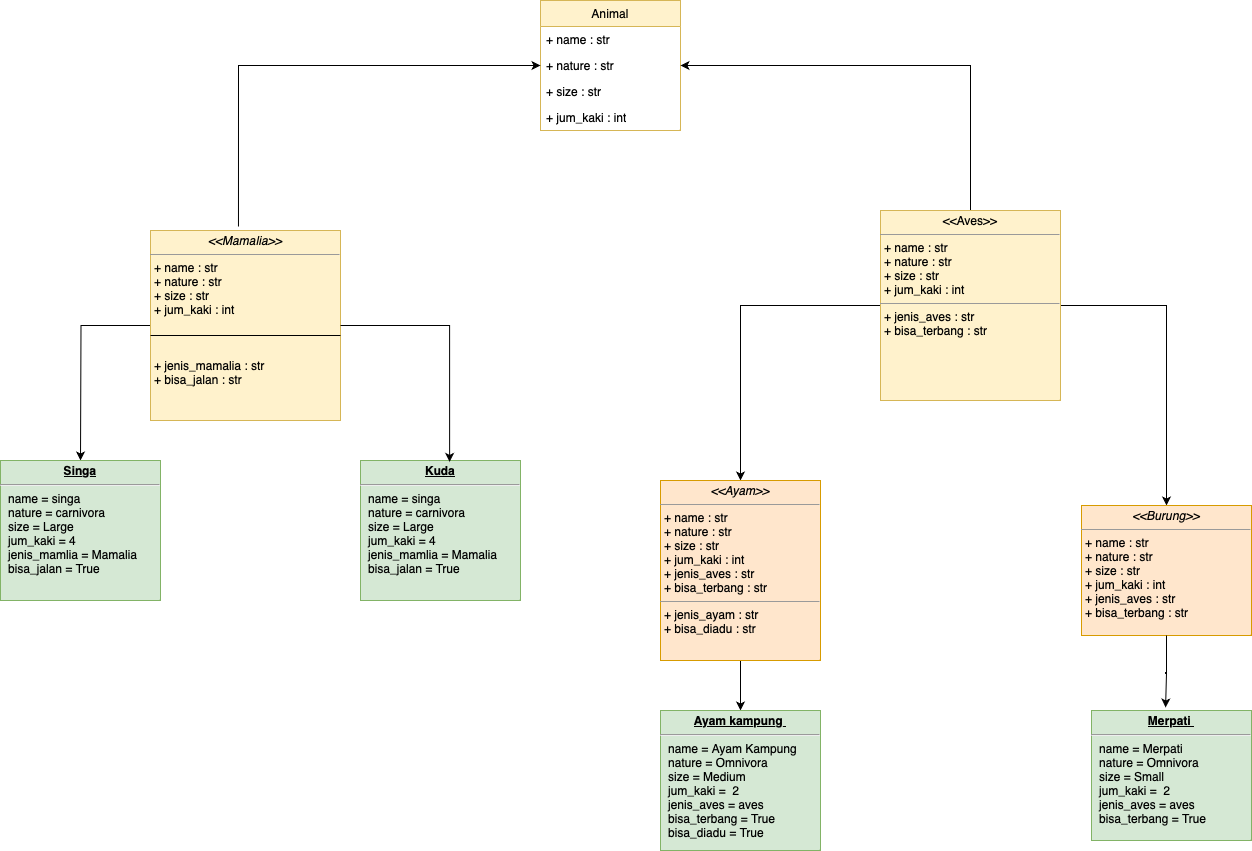

The diagram above was exported from draw.io. Its source (the exported page's mxGraphModel, read from the mxfile embedded in the PNG):
<mxGraphModel dx="2190" dy="791" grid="1" gridSize="10" guides="1" tooltips="1" connect="1" arrows="1" fold="1" page="1" pageScale="1" pageWidth="827" pageHeight="1169" math="0" shadow="0">
  <root>
    <mxCell id="0" />
    <mxCell id="1" parent="0" />
    <mxCell id="Lckydy0x-fCkY5zAxoHS-4" value="Animal" style="swimlane;fontStyle=0;childLayout=stackLayout;horizontal=1;startSize=26;fillColor=#fff2cc;horizontalStack=0;resizeParent=1;resizeParentMax=0;resizeLast=0;collapsible=1;marginBottom=0;whiteSpace=wrap;html=1;strokeColor=#d6b656;" parent="1" vertex="1">
      <mxGeometry x="530" y="60" width="140" height="130" as="geometry" />
    </mxCell>
    <mxCell id="Lckydy0x-fCkY5zAxoHS-5" value="+ name : str" style="text;strokeColor=none;fillColor=none;align=left;verticalAlign=top;spacingLeft=4;spacingRight=4;overflow=hidden;rotatable=0;points=[[0,0.5],[1,0.5]];portConstraint=eastwest;whiteSpace=wrap;html=1;" parent="Lckydy0x-fCkY5zAxoHS-4" vertex="1">
      <mxGeometry y="26" width="140" height="26" as="geometry" />
    </mxCell>
    <mxCell id="Lckydy0x-fCkY5zAxoHS-6" value="+ nature : str" style="text;strokeColor=none;fillColor=none;align=left;verticalAlign=top;spacingLeft=4;spacingRight=4;overflow=hidden;rotatable=0;points=[[0,0.5],[1,0.5]];portConstraint=eastwest;whiteSpace=wrap;html=1;" parent="Lckydy0x-fCkY5zAxoHS-4" vertex="1">
      <mxGeometry y="52" width="140" height="26" as="geometry" />
    </mxCell>
    <mxCell id="Lckydy0x-fCkY5zAxoHS-10" value="+ size : str" style="text;strokeColor=none;fillColor=none;align=left;verticalAlign=top;spacingLeft=4;spacingRight=4;overflow=hidden;rotatable=0;points=[[0,0.5],[1,0.5]];portConstraint=eastwest;whiteSpace=wrap;html=1;" parent="Lckydy0x-fCkY5zAxoHS-4" vertex="1">
      <mxGeometry y="78" width="140" height="26" as="geometry" />
    </mxCell>
    <mxCell id="Lckydy0x-fCkY5zAxoHS-11" value="+ jum_kaki : int" style="text;strokeColor=none;fillColor=none;align=left;verticalAlign=top;spacingLeft=4;spacingRight=4;overflow=hidden;rotatable=0;points=[[0,0.5],[1,0.5]];portConstraint=eastwest;whiteSpace=wrap;html=1;" parent="Lckydy0x-fCkY5zAxoHS-4" vertex="1">
      <mxGeometry y="104" width="140" height="26" as="geometry" />
    </mxCell>
    <mxCell id="Lckydy0x-fCkY5zAxoHS-18" style="edgeStyle=orthogonalEdgeStyle;rounded=0;orthogonalLoop=1;jettySize=auto;html=1;exitX=0.463;exitY=-0.021;exitDx=0;exitDy=0;entryX=0;entryY=0.5;entryDx=0;entryDy=0;exitPerimeter=0;" parent="1" target="Lckydy0x-fCkY5zAxoHS-6" edge="1" source="Lckydy0x-fCkY5zAxoHS-20">
      <mxGeometry relative="1" as="geometry">
        <mxPoint x="130" y="280" as="sourcePoint" />
      </mxGeometry>
    </mxCell>
    <mxCell id="QatmZyJkstdB8O7vBAyU-17" style="edgeStyle=orthogonalEdgeStyle;rounded=0;orthogonalLoop=1;jettySize=auto;html=1;" edge="1" parent="1" source="Lckydy0x-fCkY5zAxoHS-20">
      <mxGeometry relative="1" as="geometry">
        <mxPoint x="70" y="520" as="targetPoint" />
      </mxGeometry>
    </mxCell>
    <mxCell id="Lckydy0x-fCkY5zAxoHS-20" value="&lt;p style=&quot;margin:0px;margin-top:4px;text-align:center;&quot;&gt;&lt;i&gt;&amp;lt;&amp;lt;Mamalia&amp;gt;&amp;gt;&lt;/i&gt;&lt;/p&gt;&lt;hr size=&quot;1&quot;&gt;&lt;p style=&quot;margin:0px;margin-left:4px;&quot;&gt;+ name : str&lt;br&gt;+ nature : str&lt;/p&gt;&lt;p style=&quot;margin:0px;margin-left:4px;&quot;&gt;+ size : str&lt;/p&gt;&lt;p style=&quot;margin:0px;margin-left:4px;&quot;&gt;+ jum_kaki : int&lt;/p&gt;&lt;p style=&quot;margin:0px;margin-left:4px;&quot;&gt;&lt;br&gt;&lt;/p&gt;&lt;p style=&quot;margin:0px;margin-left:4px;&quot;&gt;&lt;br&gt;&lt;/p&gt;&lt;p style=&quot;margin:0px;margin-left:4px;&quot;&gt;&lt;br&gt;&lt;/p&gt;&lt;p style=&quot;margin:0px;margin-left:4px;&quot;&gt;+ jenis_mamalia : str&lt;br&gt;+ bisa_jalan : str&lt;/p&gt;" style="verticalAlign=top;align=left;overflow=fill;fontSize=12;fontFamily=Helvetica;html=1;whiteSpace=wrap;fillColor=#fff2cc;strokeColor=#d6b656;" parent="1" vertex="1">
      <mxGeometry x="140" y="290" width="190" height="190" as="geometry" />
    </mxCell>
    <mxCell id="Lckydy0x-fCkY5zAxoHS-26" value="" style="line;strokeWidth=1;html=1;perimeter=backbonePerimeter;points=[];outlineConnect=0;" parent="1" vertex="1">
      <mxGeometry x="140" y="390" width="190" height="10" as="geometry" />
    </mxCell>
    <mxCell id="QatmZyJkstdB8O7vBAyU-2" style="edgeStyle=orthogonalEdgeStyle;rounded=0;orthogonalLoop=1;jettySize=auto;html=1;exitX=0.5;exitY=0;exitDx=0;exitDy=0;entryX=1;entryY=0.5;entryDx=0;entryDy=0;" edge="1" parent="1" source="Lckydy0x-fCkY5zAxoHS-27" target="Lckydy0x-fCkY5zAxoHS-6">
      <mxGeometry relative="1" as="geometry" />
    </mxCell>
    <mxCell id="QatmZyJkstdB8O7vBAyU-5" style="edgeStyle=orthogonalEdgeStyle;rounded=0;orthogonalLoop=1;jettySize=auto;html=1;exitX=0;exitY=0.5;exitDx=0;exitDy=0;entryX=0.5;entryY=0;entryDx=0;entryDy=0;" edge="1" parent="1" source="Lckydy0x-fCkY5zAxoHS-27" target="QatmZyJkstdB8O7vBAyU-3">
      <mxGeometry relative="1" as="geometry" />
    </mxCell>
    <mxCell id="QatmZyJkstdB8O7vBAyU-8" style="edgeStyle=orthogonalEdgeStyle;rounded=0;orthogonalLoop=1;jettySize=auto;html=1;exitX=1;exitY=0.5;exitDx=0;exitDy=0;entryX=0.5;entryY=0;entryDx=0;entryDy=0;" edge="1" parent="1" source="Lckydy0x-fCkY5zAxoHS-27" target="QatmZyJkstdB8O7vBAyU-4">
      <mxGeometry relative="1" as="geometry" />
    </mxCell>
    <mxCell id="Lckydy0x-fCkY5zAxoHS-27" value="&lt;p style=&quot;margin:0px;margin-top:4px;text-align:center;&quot;&gt;&amp;lt;&amp;lt;Aves&amp;gt;&amp;gt;&lt;/p&gt;&lt;hr size=&quot;1&quot;&gt;&lt;p style=&quot;margin:0px;margin-left:4px;&quot;&gt;+ name : str&lt;br&gt;+ nature : str&lt;/p&gt;&lt;p style=&quot;margin:0px;margin-left:4px;&quot;&gt;+ size : str&lt;/p&gt;&lt;p style=&quot;margin:0px;margin-left:4px;&quot;&gt;+ jum_kaki : int&lt;/p&gt;&lt;hr size=&quot;1&quot;&gt;&lt;p style=&quot;margin:0px;margin-left:4px;&quot;&gt;+ jenis_aves : str&lt;br&gt;+ bisa_terbang : str&lt;/p&gt;" style="verticalAlign=top;align=left;overflow=fill;fontSize=12;fontFamily=Helvetica;html=1;whiteSpace=wrap;fillColor=#fff2cc;strokeColor=#d6b656;" parent="1" vertex="1">
      <mxGeometry x="870" y="270" width="180" height="190" as="geometry" />
    </mxCell>
    <mxCell id="QatmZyJkstdB8O7vBAyU-24" style="edgeStyle=orthogonalEdgeStyle;rounded=0;orthogonalLoop=1;jettySize=auto;html=1;exitX=0.5;exitY=1;exitDx=0;exitDy=0;entryX=0.5;entryY=0;entryDx=0;entryDy=0;" edge="1" parent="1" source="QatmZyJkstdB8O7vBAyU-3" target="QatmZyJkstdB8O7vBAyU-22">
      <mxGeometry relative="1" as="geometry" />
    </mxCell>
    <mxCell id="QatmZyJkstdB8O7vBAyU-3" value="&lt;p style=&quot;margin:0px;margin-top:4px;text-align:center;&quot;&gt;&lt;i&gt;&amp;lt;&amp;lt;Ayam&amp;gt;&amp;gt;&lt;/i&gt;&lt;/p&gt;&lt;hr size=&quot;1&quot;&gt;&lt;p style=&quot;margin:0px;margin-left:4px;&quot;&gt;+ name : str&lt;/p&gt;&lt;p style=&quot;border-color: var(--border-color); margin: 0px 0px 0px 4px;&quot;&gt;+ nature : str&lt;/p&gt;&lt;p style=&quot;border-color: var(--border-color); margin: 0px 0px 0px 4px;&quot;&gt;+ size : str&lt;/p&gt;&lt;p style=&quot;border-color: var(--border-color); margin: 0px 0px 0px 4px;&quot;&gt;+ jum_kaki : int&lt;/p&gt;&lt;p style=&quot;border-color: var(--border-color); margin: 0px 0px 0px 4px;&quot;&gt;+ jenis_aves : str&lt;/p&gt;&lt;p style=&quot;border-color: var(--border-color); margin: 0px 0px 0px 4px;&quot;&gt;+ bisa_terbang : str&lt;/p&gt;&lt;hr size=&quot;1&quot;&gt;&lt;p style=&quot;margin:0px;margin-left:4px;&quot;&gt;+ jenis_ayam : str&lt;br&gt;+ bisa_diadu : str&amp;nbsp;&lt;/p&gt;" style="verticalAlign=top;align=left;overflow=fill;fontSize=12;fontFamily=Helvetica;html=1;whiteSpace=wrap;fillColor=#ffe6cc;strokeColor=#d79b00;" vertex="1" parent="1">
      <mxGeometry x="650" y="540" width="160" height="180" as="geometry" />
    </mxCell>
    <mxCell id="QatmZyJkstdB8O7vBAyU-4" value="&lt;p style=&quot;margin:0px;margin-top:4px;text-align:center;&quot;&gt;&lt;i&gt;&amp;lt;&amp;lt;Burung&amp;gt;&amp;gt;&lt;/i&gt;&lt;/p&gt;&lt;hr size=&quot;1&quot;&gt;&lt;p style=&quot;border-color: var(--border-color); margin: 0px 0px 0px 4px;&quot;&gt;+ name : str&lt;/p&gt;&lt;p style=&quot;border-color: var(--border-color); margin: 0px 0px 0px 4px;&quot;&gt;+ nature : str&lt;/p&gt;&lt;p style=&quot;border-color: var(--border-color); margin: 0px 0px 0px 4px;&quot;&gt;+ size : str&lt;/p&gt;&lt;p style=&quot;border-color: var(--border-color); margin: 0px 0px 0px 4px;&quot;&gt;+ jum_kaki : int&lt;/p&gt;&lt;p style=&quot;border-color: var(--border-color); margin: 0px 0px 0px 4px;&quot;&gt;+ jenis_aves : str&lt;/p&gt;&lt;p style=&quot;border-color: var(--border-color); margin: 0px 0px 0px 4px;&quot;&gt;+ bisa_terbang : str&lt;/p&gt;&lt;div&gt;&lt;br&gt;&lt;/div&gt;&lt;p style=&quot;margin:0px;margin-left:4px;&quot;&gt;&lt;br&gt;&lt;/p&gt;" style="verticalAlign=top;align=left;overflow=fill;fontSize=12;fontFamily=Helvetica;html=1;whiteSpace=wrap;fillColor=#ffe6cc;strokeColor=#d79b00;" vertex="1" parent="1">
      <mxGeometry x="1071" y="565" width="170" height="130" as="geometry" />
    </mxCell>
    <mxCell id="QatmZyJkstdB8O7vBAyU-7" value="&lt;p style=&quot;margin:0px;margin-top:4px;text-align:center;text-decoration:underline;&quot;&gt;&lt;b&gt;Singa&lt;/b&gt;&lt;/p&gt;&lt;hr&gt;&lt;p style=&quot;margin:0px;margin-left:8px;&quot;&gt;name = singa&lt;br&gt;nature = carnivora&lt;br&gt;size = Large&amp;nbsp;&lt;/p&gt;&lt;p style=&quot;margin:0px;margin-left:8px;&quot;&gt;jum_kaki = 4&amp;nbsp;&lt;/p&gt;&lt;p style=&quot;margin:0px;margin-left:8px;&quot;&gt;jenis_mamlia = Mamalia&lt;/p&gt;&lt;p style=&quot;margin:0px;margin-left:8px;&quot;&gt;bisa_jalan = True&amp;nbsp;&lt;/p&gt;&lt;p style=&quot;margin:0px;margin-left:8px;&quot;&gt;&lt;br&gt;&lt;/p&gt;" style="verticalAlign=top;align=left;overflow=fill;fontSize=12;fontFamily=Helvetica;html=1;whiteSpace=wrap;fillColor=#d5e8d4;strokeColor=#82b366;" vertex="1" parent="1">
      <mxGeometry x="-10" y="520" width="160" height="140" as="geometry" />
    </mxCell>
    <mxCell id="QatmZyJkstdB8O7vBAyU-10" value="&lt;p style=&quot;margin:0px;margin-top:4px;text-align:center;text-decoration:underline;&quot;&gt;&lt;b&gt;Kuda&lt;/b&gt;&lt;/p&gt;&lt;hr&gt;&lt;p style=&quot;border-color: var(--border-color); margin: 0px 0px 0px 8px;&quot;&gt;name = singa&lt;br style=&quot;border-color: var(--border-color);&quot;&gt;nature = carnivora&lt;br style=&quot;border-color: var(--border-color);&quot;&gt;size = Large&amp;nbsp;&lt;/p&gt;&lt;p style=&quot;border-color: var(--border-color); margin: 0px 0px 0px 8px;&quot;&gt;jum_kaki = 4&amp;nbsp;&lt;/p&gt;&lt;p style=&quot;border-color: var(--border-color); margin: 0px 0px 0px 8px;&quot;&gt;jenis_mamlia = Mamalia&lt;/p&gt;&lt;p style=&quot;border-color: var(--border-color); margin: 0px 0px 0px 8px;&quot;&gt;bisa_jalan = True&amp;nbsp;&lt;/p&gt;" style="verticalAlign=top;align=left;overflow=fill;fontSize=12;fontFamily=Helvetica;html=1;whiteSpace=wrap;fillColor=#d5e8d4;strokeColor=#82b366;" vertex="1" parent="1">
      <mxGeometry x="350" y="520" width="160" height="140" as="geometry" />
    </mxCell>
    <mxCell id="QatmZyJkstdB8O7vBAyU-16" style="edgeStyle=orthogonalEdgeStyle;rounded=0;orthogonalLoop=1;jettySize=auto;html=1;exitX=1;exitY=0.5;exitDx=0;exitDy=0;entryX=0.557;entryY=0.01;entryDx=0;entryDy=0;entryPerimeter=0;" edge="1" parent="1" source="Lckydy0x-fCkY5zAxoHS-20" target="QatmZyJkstdB8O7vBAyU-10">
      <mxGeometry relative="1" as="geometry" />
    </mxCell>
    <mxCell id="QatmZyJkstdB8O7vBAyU-22" value="&lt;p style=&quot;margin:0px;margin-top:4px;text-align:center;text-decoration:underline;&quot;&gt;&lt;b&gt;Ayam kampung&amp;nbsp;&lt;/b&gt;&lt;/p&gt;&lt;hr&gt;&lt;p style=&quot;border-color: var(--border-color); margin: 0px 0px 0px 8px;&quot;&gt;name = Ayam Kampung&amp;nbsp;&lt;br style=&quot;border-color: var(--border-color);&quot;&gt;nature = Omnivora&lt;/p&gt;&lt;p style=&quot;border-color: var(--border-color); margin: 0px 0px 0px 8px;&quot;&gt;size = Medium&lt;/p&gt;&lt;p style=&quot;border-color: var(--border-color); margin: 0px 0px 0px 8px;&quot;&gt;jum_kaki = &amp;nbsp;2&amp;nbsp;&lt;/p&gt;&lt;p style=&quot;border-color: var(--border-color); margin: 0px 0px 0px 8px;&quot;&gt;jenis_aves = aves&lt;/p&gt;&lt;p style=&quot;border-color: var(--border-color); margin: 0px 0px 0px 8px;&quot;&gt;bisa_terbang = True&lt;/p&gt;&lt;p style=&quot;border-color: var(--border-color); margin: 0px 0px 0px 8px;&quot;&gt;bisa_diadu = True&amp;nbsp;&lt;/p&gt;&lt;p style=&quot;border-color: var(--border-color); margin: 0px 0px 0px 8px;&quot;&gt;&lt;br&gt;&lt;/p&gt;" style="verticalAlign=top;align=left;overflow=fill;fontSize=12;fontFamily=Helvetica;html=1;whiteSpace=wrap;fillColor=#d5e8d4;strokeColor=#82b366;" vertex="1" parent="1">
      <mxGeometry x="650" y="770" width="160" height="140" as="geometry" />
    </mxCell>
    <mxCell id="QatmZyJkstdB8O7vBAyU-23" value="&lt;p style=&quot;margin:0px;margin-top:4px;text-align:center;text-decoration:underline;&quot;&gt;&lt;b&gt;Merpati&amp;nbsp;&lt;/b&gt;&lt;/p&gt;&lt;hr&gt;&lt;p style=&quot;border-color: var(--border-color); margin: 0px 0px 0px 8px;&quot;&gt;name = Merpati&amp;nbsp;&lt;br style=&quot;border-color: var(--border-color);&quot;&gt;nature = Omnivora&lt;/p&gt;&lt;p style=&quot;border-color: var(--border-color); margin: 0px 0px 0px 8px;&quot;&gt;size = Small&lt;/p&gt;&lt;p style=&quot;border-color: var(--border-color); margin: 0px 0px 0px 8px;&quot;&gt;jum_kaki = &amp;nbsp;2&amp;nbsp;&lt;/p&gt;&lt;p style=&quot;border-color: var(--border-color); margin: 0px 0px 0px 8px;&quot;&gt;jenis_aves = aves&lt;/p&gt;&lt;p style=&quot;border-color: var(--border-color); margin: 0px 0px 0px 8px;&quot;&gt;bisa_terbang = True&lt;/p&gt;" style="verticalAlign=top;align=left;overflow=fill;fontSize=12;fontFamily=Helvetica;html=1;whiteSpace=wrap;fillColor=#d5e8d4;strokeColor=#82b366;" vertex="1" parent="1">
      <mxGeometry x="1081" y="770" width="160" height="130" as="geometry" />
    </mxCell>
    <mxCell id="QatmZyJkstdB8O7vBAyU-25" style="edgeStyle=orthogonalEdgeStyle;rounded=0;orthogonalLoop=1;jettySize=auto;html=1;exitX=0.5;exitY=1;exitDx=0;exitDy=0;entryX=0.463;entryY=-0.023;entryDx=0;entryDy=0;entryPerimeter=0;" edge="1" parent="1" source="QatmZyJkstdB8O7vBAyU-4" target="QatmZyJkstdB8O7vBAyU-23">
      <mxGeometry relative="1" as="geometry" />
    </mxCell>
  </root>
</mxGraphModel>